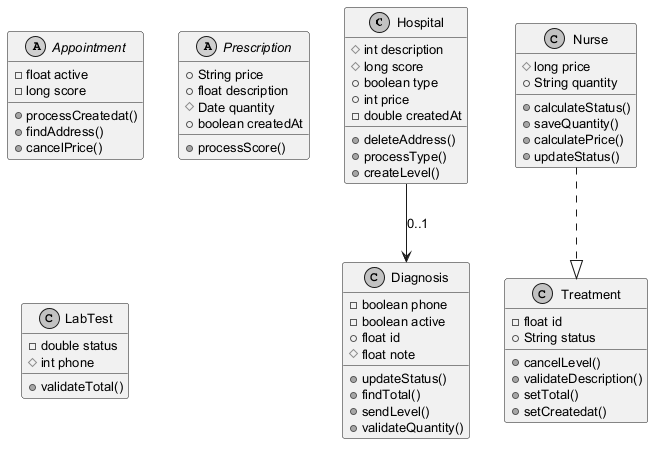

The diagram above was rendered by PlantUML. Its source (embedded in the PNG):
@startuml
skinparam monochrome true
skinparam defaultFontSize 13
class Hospital {
  #int description
  #long score
  +boolean type
  +int price
  -double createdAt
  +deleteAddress()
  +processType()
  +createLevel()
}
abstract class Appointment {
  -float active
  -long score
  +processCreatedat()
  +findAddress()
  +cancelPrice()
}
abstract class Prescription {
  +String price
  +float description
  #Date quantity
  +boolean createdAt
  +processScore()
}
class LabTest {
  -double status
  #int phone
  +validateTotal()
}
class Nurse {
  #long price
  +String quantity
  +calculateStatus()
  +saveQuantity()
  +calculatePrice()
  +updateStatus()
}
class Treatment {
  -float id
  +String status
  +cancelLevel()
  +validateDescription()
  +setTotal()
  +setCreatedat()
}
class Diagnosis {
  -boolean phone
  -boolean active
  +float id
  #float note
  +updateStatus()
  +findTotal()
  +sendLevel()
  +validateQuantity()
}
Nurse ..|> Treatment
Hospital --> Diagnosis : "0..1"
@enduml